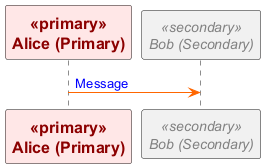

The diagram above was rendered by PlantUML. Its source (embedded in the PNG):
@startuml
<style>
  sequenceDiagram {
    .primary {
      FontColor: darkred;
      FontSize: 16;
      FontStyle: bold;
      BackGroundColor: #ffe6e6;
    }
    .secondary {
      FontColor: gray;
      FontSize: 14;
      FontStyle: italic;
      BackGroundColor: #f0f0f0;
    }
    arrow {
      LineColor: #ff6600;
      FontColor: #0000ff;
    }
  }
</style>

participant "Alice (Primary)" as Alice <<primary>>
participant "Bob (Secondary)" as Bob <<secondary>>

Alice -> Bob : Message

@enduml